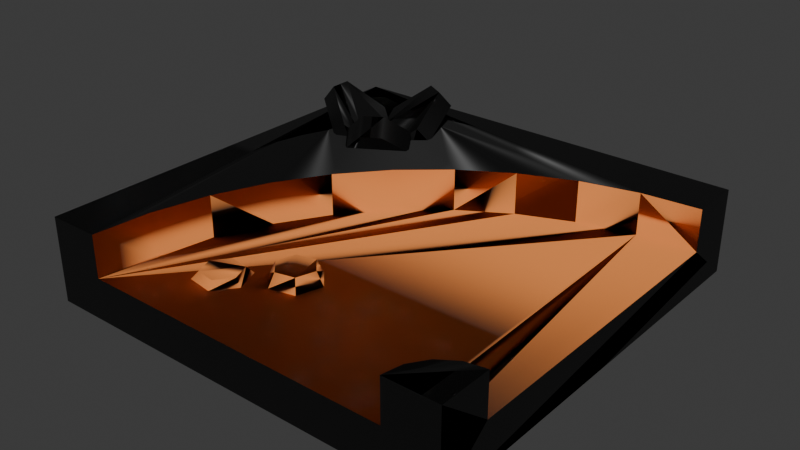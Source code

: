 # Source: TileCornerRoundEdit.blend  (saved by Blender 4.2.66; exported with 4.5.12 LTS)
import bpy
from mathutils import Matrix  # noqa: F401  (used for matrix-valued properties, if any)

bpy.ops.wm.read_factory_settings(use_empty=True)
scene = bpy.context.scene
scene.name = 'Scene'

# ---- collections
col_collection = bpy.data.collections.new('Collection'); scene.collection.children.link(col_collection)

# ---- images (referenced by path relative to the original .blend; pixels are not part of the script)
import os
ASSET_DIR = os.environ.get("B2B_ASSET_DIR", "")  # directory of the original .blend (textures are referenced by path, not embedded)
HERE = os.path.dirname(os.path.abspath(__file__))  # packed textures are extracted next to this script under _unpacked/

def load_image(name, relpath, width, height, colorspace="sRGB"):
    """Load a texture the original file referenced (path relative to the .blend, or extracted next to this script)."""
    p = next((c for c in (os.path.join(HERE, relpath), os.path.join(ASSET_DIR, relpath)) if relpath and os.path.exists(c)), "")
    if p:
        img = bpy.data.images.load(p, check_existing=True)
        img.name = name
    else:  # same state as the original file: an image datablock whose file is absent (Cycles renders it pink)
        img = bpy.data.images.new(name, width, height)
        img.source = "FILE"
        img.filepath = "//" + (relpath or name)
    img.colorspace_settings.name = colorspace
    return img
img_diffusecolor_texture = load_image('DiffuseColor_Texture', 'colormap.png', 1024, 1024, 'Rec.1886')

# ---- materials (node trees are filled in below, after node groups)
mat_roughground = bpy.data.materials.new('RoughGround')
mat_colormap = bpy.data.materials.new('colormap')
mat_colormap.diffuse_color = (1.0, 1.0, 1.0, 1.0)
mat_colormap.roughness = 0.5528

# ---- material node trees
mat_roughground.use_nodes = True; mat_roughground.node_tree.nodes.clear()
_N = mat_roughground.node_tree.nodes; _L = mat_roughground.node_tree.links
n0 = _N.new('ShaderNodeBsdfPrincipled'); n0.name = 'Principled BSDF'; n0.location = (10, 300)
n0.inputs[0].default_value = (0.8005, 0.2442, 0.05365, 1.0)
n0.inputs[2].default_value = 1.0
n1 = _N.new('ShaderNodeOutputMaterial'); n1.name = 'Material Output'; n1.location = (300, 300)
_L.new(n0.outputs[0], n1.inputs[0])
n1.is_active_output = True
mat_colormap.use_nodes = True; mat_colormap.node_tree.nodes.clear()
_N = mat_colormap.node_tree.nodes; _L = mat_colormap.node_tree.links
n0 = _N.new('ShaderNodeBsdfPrincipled'); n0.name = 'Principled BSDF'; n0.location = (19, 145)
n0.inputs[2].default_value = 0.5528
n0.inputs[27].default_value = (0.0, 0.0, 0.0, 1.0)
n0.inputs[28].default_value = 1.0
n1 = _N.new('ShaderNodeOutputMaterial'); n1.name = 'Material Output'; n1.location = (309, 145)
n2 = _N.new('ShaderNodeNormalMap'); n2.name = 'Normal Map'; n2.location = (-291, -455)
n2.label = 'Normal/Map'
n2.inputs[0].default_value = 0.0
n3 = _N.new('ShaderNodeTexImage'); n3.name = 'Image Texture'; n3.location = (-291, 445)
n3.image = img_diffusecolor_texture
_L.new(n0.outputs[0], n1.inputs[0])
_L.new(n2.outputs[0], n0.inputs[5])
_L.new(n3.outputs[0], n0.inputs[0])
n1.is_active_output = True

# ---- world
world_world = bpy.data.worlds.new('World'); scene.world = world_world
world_world.use_nodes = True; world_world.node_tree.nodes.clear()
_N = world_world.node_tree.nodes; _L = world_world.node_tree.links
n0 = _N.new('ShaderNodeOutputWorld'); n0.name = 'World Output'; n0.location = (300, 300)
n1 = _N.new('ShaderNodeBackground'); n1.name = 'Background'; n1.location = (10, 300)
n1.inputs[0].default_value = (0.05088, 0.05088, 0.05088, 1.0)
_L.new(n1.outputs[0], n0.inputs[0])
n0.is_active_output = True
world_world.color = (0.05088, 0.05088, 0.05088)
world_world.sun_shadow_jitter_overblur = 0.0

# ---- meshes
me_scene_001 = bpy.data.meshes.new('Scene.001')
me_scene_001.from_pydata([(45.22, 10.0, 38.45), (38.45, 10.0, 45.22), (36.31, 10.0, -36.42), (-11.87, 10.0, -11.87), (-1.431, 20.0, -20.79), (-11.87, 20.0, -11.87), (22.96, 20.0, -33.22), (-20.88, 11.6, 28.63), (-23.09, 10.0, 38.09), (-12.8, 10.0, 34.03), (-7.943, 13.2, 29.28), (-3.276, 13.2, 28.19), (-5.17, 13.2, 20.1), (-1.89, 13.2, 23.6), (-2.183, 10.0, 29.35), (-0.3346, 10.0, 23.23), (50.0, 20.0, -37.5), (-36.42, 20.0, 36.31), (-37.5, 20.0, 50.0), (50.0, 10.0, 37.5), (50.0, 10.0, -37.5), (-33.22, 10.0, 22.96), (-20.79, 10.0, -1.431), (-27.96, 20.0, 10.28), (-27.96, 10.0, 10.28), (41.16, 10.0, 41.16), (-1.431, 10.0, -20.79), (-17.36, 11.6, 37.55), (-22.1, 11.6, 36.84), (-14.38, 11.6, 33.79), (-16.77, 10.0, 39.03), (-15.15, 10.0, 28.08), (-25.44, 10.0, 32.15), (-9.836, 13.2, 21.2), (-10.93, 10.0, 20.03), (-8.405, 10.0, 30.81), (-4.708, 10.0, 18.57), (37.5, 20.0, 50.0), (45.22, 20.0, 38.45), (-37.5, 10.0, 50.0), (-33.22, 20.0, 22.96), (-36.42, 10.0, 36.31), (-20.79, 20.0, -1.431), (38.45, 20.0, 45.22), (10.28, 10.0, -27.96), (22.96, 10.0, -33.22), (-16.14, 11.6, 29.33), (-23.86, 11.6, 32.38), (-21.47, 10.0, 27.14), (-11.22, 13.2, 25.78), (-12.78, 10.0, 26.15), (36.31, 20.0, -36.42), (50.0, 20.0, -50.0), (-50.0, 20.0, -50.0), (10.28, 20.0, -27.96), (-50.0, 20.0, 50.0), (-50.0, 2.482e-14, -50.0), (50.0, 2.482e-14, -50.0), (-50.0, 2.482e-14, 50.0), (50.0, 20.0, 50.0), (50.0, 20.0, 37.5), (41.16, 20.0, 41.16), (50.0, 0.0, 50.0), (37.5, 10.0, 50.0), (-17.95, 23.2, -27.69), (-22.0, 20.0, -25.54), (-18.58, 29.6, -36.83), (-30.74, 20.0, -30.4), (-22.95, 29.6, -39.26), (-31.06, 23.2, -34.97), (-20.44, 16.16, -28.34), (-29.18, 16.16, -33.2), (-21.4, 25.76, -42.06), (-29.5, 19.36, -37.77), (-16.39, 19.36, -30.48), (-17.03, 25.76, -39.63), (-33.0, 23.2, -33.81), (-29.12, 20.0, -31.37), (-40.6, 29.6, -28.68), (-28.96, 20.0, -21.37), (-40.52, 29.6, -23.68), (-32.76, 23.2, -18.81), (-32.32, 16.16, -31.32), (-32.16, 16.16, -21.32), (-43.72, 25.76, -23.63), (-35.96, 19.36, -18.76), (-36.2, 19.36, -33.75), (-43.8, 25.76, -28.63), (-30.78, 23.2, -17.71), (-30.61, 20.0, -22.29), (-22.54, 29.6, -13.68), (-22.03, 20.0, -27.43), (-18.25, 29.6, -16.25), (-17.91, 23.2, -25.42), (-28.96, 16.16, -19.54), (-20.38, 16.16, -24.68), (-16.6, 25.76, -13.51), (-16.26, 19.36, -22.67), (-29.13, 19.36, -14.96), (-20.89, 25.76, -10.94)], [], [(0, 19, 60), (60, 38, 0), (17, 40, 21), (21, 41, 17), (23, 42, 22), (18, 17, 41), (41, 39, 18), (25, 61, 0), (38, 0, 61), (1, 25, 61), (61, 43, 1), (63, 1, 43), (43, 37, 63), (21, 24, 40), (40, 23, 24), (16, 51, 20), (20, 2, 51), (26, 4, 3), (5, 3, 4), (44, 54, 26), (26, 4, 54), (5, 42, 3), (22, 3, 42), (6, 45, 44), (44, 54, 6), (2, 51, 45), (6, 45, 51), (25, 0, 2), (1, 25, 2), (45, 39, 2), (3, 39, 26), (22, 39, 3), (24, 39, 22), (21, 39, 24), (20, 19, 0), (0, 2, 20), (1, 63, 2), (63, 39, 2), (39, 26, 44), (39, 41, 21), (46, 28, 29), (47, 28, 46), (47, 7, 46), (8, 30, 28), (31, 48, 46), (46, 7, 48), (29, 9, 30), (32, 48, 7), (7, 47, 32), (8, 28, 32), (32, 47, 28), (31, 46, 9), (9, 29, 46), (49, 10, 33), (11, 33, 10), (12, 33, 11), (13, 12, 11), (49, 33, 50), (34, 50, 33), (15, 14, 11), (11, 13, 15), (35, 10, 50), (49, 50, 10), (15, 36, 13), (13, 12, 36), (12, 36, 33), (14, 11, 35), (35, 10, 11), (22, 24, 23), (27, 29, 28), (27, 28, 30), (27, 30, 29), (33, 34, 36), (44, 39, 45), (16, 52, 51), (53, 51, 52), (6, 51, 53), (54, 6, 53), (4, 54, 53), (5, 4, 53), (42, 5, 53), (23, 42, 53), (40, 23, 53), (17, 40, 53), (18, 17, 53), (18, 55, 53), (52, 57, 53), (53, 56, 57), (56, 58, 53), (53, 55, 58), (59, 60, 37), (37, 38, 60), (37, 61, 38), (37, 43, 61), (59, 62, 19), (62, 57, 20), (20, 57, 16), (52, 16, 57), (59, 60, 19), (62, 19, 20), (18, 55, 39), (55, 58, 39), (63, 39, 58), (58, 62, 63), (59, 63, 62), (37, 63, 59), (64, 66, 65), (67, 65, 66), (67, 68, 66), (67, 69, 68), (65, 70, 71), (71, 67, 65), (73, 72, 68), (68, 69, 73), (74, 70, 75), (72, 75, 71), (73, 72, 71), (75, 71, 70), (74, 64, 70), (65, 70, 64), (68, 72, 75), (75, 66, 68), (71, 73, 69), (69, 67, 71), (66, 75, 74), (74, 64, 66), (76, 78, 77), (79, 77, 78), (80, 79, 78), (79, 81, 80), (79, 83, 77), (77, 82, 83), (85, 84, 80), (80, 81, 85), (86, 82, 87), (84, 87, 83), (85, 84, 83), (87, 83, 82), (76, 86, 82), (82, 77, 76), (78, 87, 80), (80, 84, 87), (79, 81, 83), (83, 85, 81), (87, 78, 86), (86, 76, 78), (92, 91, 90), (93, 91, 92), (90, 88, 89), (89, 91, 90), (94, 89, 95), (95, 91, 89), (97, 96, 92), (92, 93, 97), (98, 94, 99), (99, 95, 94), (99, 96, 95), (96, 97, 95), (88, 98, 94), (94, 89, 88), (90, 99, 92), (92, 96, 99), (95, 97, 93), (93, 91, 95), (99, 90, 98), (88, 98, 90)])
me_scene_001.polygons.foreach_set('use_smooth', [True] * 166)
me_scene_001.polygons.foreach_set('material_index', [0, 0, 0, 0, 0, 0, 0, 0, 0, 0, 0, 0, 0, 0, 0, 0, 0, 0, 0, 0, 0, 0, 0, 0, 0, 0, 0, 0, 0, 0, 0, 0, 0, 0, 0, 0, 0, 0, 0, 0, 0, 0, 0, 0, 0, 0, 0, 0, 0, 0, 0, 0, 0, 0, 0, 0, 0, 0, 0, 0, 0, 0, 0, 0, 0, 0, 0, 0, 0, 0, 0, 0, 0, 0, 1, 1, 1, 1, 1, 1, 1, 1, 1, 1, 1, 1, 1, 1, 1, 1, 1, 1, 1, 1, 1, 1, 1, 1, 1, 1, 1, 1, 1, 1, 1, 1, 1, 1, 1, 1, 1, 1, 1, 1, 1, 1, 1, 1, 1, 1, 1, 1, 1, 1, 1, 1, 1, 1, 1, 1, 1, 1, 1, 1, 1, 1, 1, 1, 1, 1, 1, 1, 1, 1, 1, 1, 1, 1, 1, 1, 1, 1, 1, 1, 1, 1, 1, 1, 1, 1, 1, 1, 1, 1, 1, 1])
_k = set([(2, 20), (7, 46), (7, 47), (10, 49), (10, 50), (11, 12), (12, 33), (16, 20), (16, 51), (16, 52), (19, 20), (19, 60), (20, 57), (27, 28), (27, 29), (28, 46), (33, 49), (37, 38), (37, 59), (38, 60), (51, 53), (52, 53), (52, 57), (53, 55), (59, 62), (62, 63), (64, 65), (64, 70), (65, 66), (66, 68), (66, 74), (67, 68), (67, 69), (67, 71), (68, 69), (70, 71), (70, 74), (76, 82), (77, 78), (77, 79), (77, 82), (78, 79), (78, 80), (79, 83), (80, 81), (80, 84), (82, 83), (86, 87), (88, 89), (89, 91), (90, 92), (90, 98), (91, 95), (95, 97), (95, 99), (96, 97), (96, 99), (98, 99)])
me_scene_001.attributes.new('sharp_edge', 'BOOLEAN', 'EDGE').data.foreach_set('value', [ (min(e.vertices), max(e.vertices)) in _k for e in me_scene_001.edges])
_uv = me_scene_001.uv_layers.new(name='UVSet0')
_uv.uv.foreach_set('vector', [0.09375, 0.425, 0.09375, 0.425, 0.09375, 0.325, 0.09375, 0.325, 0.09375, 0.325, 0.09375, 0.425, 0.09375, 0.325, 0.09375, 0.325, 0.09375, 0.425, 0.09375, 0.425, 0.09375, 0.425, 0.09375, 0.325, 0.09375, 0.325, 0.09375, 0.325, 0.09375, 0.425, 0.09375, 0.325, 0.09375, 0.325, 0.09375, 0.425, 0.09375, 0.425, 0.09375, 0.425, 0.09375, 0.325, 0.09375, 0.425, 0.09375, 0.325, 0.09375, 0.425, 0.09375, 0.325, 0.09375, 0.425, 0.09375, 0.325, 0.09375, 0.425, 0.09375, 0.425, 0.09375, 0.325, 0.09375, 0.325, 0.09375, 0.325, 0.09375, 0.425, 0.09375, 0.425, 0.09375, 0.425, 0.09375, 0.325, 0.09375, 0.325, 0.09375, 0.325, 0.09375, 0.425, 0.09375, 0.425, 0.09375, 0.425, 0.09375, 0.325, 0.09375, 0.325, 0.09375, 0.325, 0.09375, 0.425, 0.09375, 0.325, 0.09375, 0.325, 0.09375, 0.425, 0.09375, 0.425, 0.09375, 0.425, 0.09375, 0.325, 0.09375, 0.425, 0.09375, 0.325, 0.09375, 0.425, 0.09375, 0.325, 0.09375, 0.425, 0.09375, 0.325, 0.09375, 0.425, 0.09375, 0.325, 0.09375, 0.425, 0.09375, 0.425, 0.09375, 0.325, 0.09375, 0.325, 0.09375, 0.325, 0.09375, 0.325, 0.09375, 0.425, 0.09375, 0.425, 0.09375, 0.425, 0.09375, 0.325, 0.09375, 0.325, 0.09375, 0.425, 0.09375, 0.425, 0.09375, 0.425, 0.09375, 0.325, 0.09375, 0.325, 0.09375, 0.425, 0.09375, 0.325, 0.09375, 0.425, 0.09375, 0.325, 0.09375, 0.425, 0.09375, 0.325, 0.09375, 0.425, 0.09375, 0.425, 0.09375, 0.425, 0.09375, 0.425, 0.09375, 0.425, 0.09375, 0.425, 0.09375, 0.425, 0.09375, 0.425, 0.09375, 0.425, 0.09375, 0.425, 0.09375, 0.425, 0.09375, 0.425, 0.09375, 0.425, 0.09375, 0.425, 0.09375, 0.425, 0.09375, 0.425, 0.09375, 0.425, 0.09375, 0.425, 0.09375, 0.425, 0.09375, 0.425, 0.09375, 0.425, 0.09375, 0.425, 0.09375, 0.425, 0.09375, 0.425, 0.09375, 0.425, 0.09375, 0.425, 0.09375, 0.425, 0.09375, 0.425, 0.09375, 0.425, 0.09375, 0.425, 0.09375, 0.425, 0.09375, 0.425, 0.09375, 0.425, 0.09375, 0.425, 0.09375, 0.425, 0.09375, 0.425, 0.09375, 0.425, 0.09375, 0.425, 0.09375, 0.425, 0.09375, 0.425, 0.09375, 0.425, 0.09375, 0.425, 0.09375, 0.425, 0.09375, 0.425, 0.09375, 0.425, 0.09375, 0.425, 0.09375, 0.425, 0.09375, 0.425, 0.09375, 0.325, 0.09375, 0.325, 0.09375, 0.425, 0.09375, 0.325, 0.09375, 0.325, 0.09375, 0.425, 0.09375, 0.425, 0.09375, 0.425, 0.09375, 0.325, 0.09375, 0.425, 0.09375, 0.325, 0.09375, 0.325, 0.09375, 0.325, 0.09375, 0.325, 0.09375, 0.425, 0.09375, 0.425, 0.09375, 0.425, 0.09375, 0.325, 0.09375, 0.325, 0.09375, 0.425, 0.09375, 0.325, 0.09375, 0.325, 0.09375, 0.425, 0.09375, 0.425, 0.09375, 0.325, 0.09375, 0.425, 0.09375, 0.325, 0.09375, 0.325, 0.09375, 0.425, 0.09375, 0.425, 0.09375, 0.425, 0.09375, 0.425, 0.09375, 0.425, 0.09375, 0.425, 0.09375, 0.425, 0.09375, 0.425, 0.09375, 0.425, 0.09375, 0.425, 0.09375, 0.425, 0.09375, 0.425, 0.09375, 0.425, 0.09375, 0.425, 0.09375, 0.425, 0.09375, 0.425, 0.09375, 0.325, 0.09375, 0.325, 0.09375, 0.325, 0.09375, 0.425, 0.09375, 0.325, 0.09375, 0.325, 0.09375, 0.425, 0.09375, 0.425, 0.09375, 0.425, 0.09375, 0.325, 0.09375, 0.325, 0.09375, 0.425, 0.09375, 0.325, 0.09375, 0.425, 0.09375, 0.325, 0.09375, 0.425, 0.09375, 0.325, 0.09375, 0.325, 0.09375, 0.425, 0.09375, 0.425, 0.09375, 0.425, 0.09375, 0.325, 0.09375, 0.425, 0.09375, 0.325, 0.09375, 0.425, 0.09375, 0.325, 0.09375, 0.425, 0.09375, 0.325, 0.09375, 0.325, 0.09375, 0.425, 0.09375, 0.425, 0.09375, 0.425, 0.09375, 0.425, 0.09375, 0.325, 0.09375, 0.425, 0.09375, 0.425, 0.09375, 0.425, 0.09375, 0.425, 0.09375, 0.425, 0.09375, 0.325, 0.09375, 0.425, 0.09375, 0.325, 0.09375, 0.425, 0.09375, 0.425, 0.09375, 0.325, 0.09375, 0.325, 0.09375, 0.425, 0.09375, 0.425, 0.09375, 0.425, 0.5938, 0.475, 0.5938, 0.475, 0.5938, 0.475, 0.5938, 0.475, 0.5938, 0.475, 0.5938, 0.475, 0.5938, 0.475, 0.5938, 0.475, 0.5938, 0.475, 0.5938, 0.475, 0.5938, 0.475, 0.5938, 0.475, 0.5938, 0.475, 0.5938, 0.475, 0.5938, 0.475, 0.5938, 0.475, 0.5938, 0.475, 0.5938, 0.475, 0.5938, 0.475, 0.5938, 0.475, 0.5938, 0.475, 0.5938, 0.475, 0.5938, 0.475, 0.5938, 0.475, 0.5938, 0.475, 0.5938, 0.475, 0.5938, 0.475, 0.5938, 0.475, 0.5938, 0.475, 0.5938, 0.475, 0.5938, 0.475, 0.5938, 0.475, 0.5938, 0.475, 0.5938, 0.475, 0.5938, 0.475, 0.5938, 0.475, 0.5938, 0.475, 0.5938, 0.275, 0.5938, 0.475, 0.5938, 0.475, 0.5938, 0.275, 0.5938, 0.275, 0.5938, 0.275, 0.5938, 0.275, 0.5938, 0.475, 0.5938, 0.475, 0.5938, 0.475, 0.5938, 0.275, 0.5938, 0.475, 0.5938, 0.475, 0.5938, 0.475, 0.5938, 0.475, 0.5938, 0.475, 0.5938, 0.475, 0.5938, 0.475, 0.5938, 0.475, 0.5938, 0.475, 0.5938, 0.475, 0.5938, 0.475, 0.5938, 0.475, 0.5938, 0.475, 0.5938, 0.275, 0.5938, 0.375, 0.5938, 0.275, 0.5938, 0.275, 0.5938, 0.375, 0.5938, 0.375, 0.5938, 0.275, 0.5938, 0.475, 0.5938, 0.475, 0.5938, 0.475, 0.5938, 0.275, 0.5938, 0.475, 0.5938, 0.475, 0.5938, 0.375, 0.5938, 0.275, 0.5938, 0.375, 0.5938, 0.375, 0.5938, 0.475, 0.5938, 0.475, 0.5938, 0.375, 0.5938, 0.475, 0.5938, 0.275, 0.5938, 0.375, 0.5938, 0.375, 0.5938, 0.375, 0.5938, 0.275, 0.5938, 0.275, 0.5938, 0.275, 0.5938, 0.375, 0.5938, 0.475, 0.5938, 0.375, 0.5938, 0.275, 0.5938, 0.475, 0.5938, 0.375, 0.5938, 0.475, 0.5938, 0.3798, 0.5938, 0.475, 0.5938, 0.3322, 0.5938, 0.3322, 0.5938, 0.3322, 0.5938, 0.475, 0.5938, 0.3322, 0.5938, 0.475, 0.5938, 0.475, 0.5938, 0.3322, 0.5938, 0.3798, 0.5938, 0.475, 0.5938, 0.3322, 0.5938, 0.275, 0.5938, 0.275, 0.5938, 0.275, 0.5938, 0.3322, 0.5938, 0.3322, 0.5938, 0.3226, 0.5938, 0.4178, 0.5938, 0.475, 0.5938, 0.475, 0.5938, 0.3798, 0.5938, 0.3226, 0.5938, 0.3226, 0.5938, 0.275, 0.5938, 0.4178, 0.5938, 0.4178, 0.5938, 0.4178, 0.5938, 0.275, 0.5938, 0.3226, 0.5938, 0.4178, 0.5938, 0.275, 0.5938, 0.4178, 0.5938, 0.275, 0.5938, 0.275, 0.5938, 0.3226, 0.5938, 0.3798, 0.5938, 0.275, 0.5938, 0.3322, 0.5938, 0.275, 0.5938, 0.3798, 0.5938, 0.475, 0.5938, 0.4178, 0.5938, 0.4178, 0.5938, 0.4178, 0.5938, 0.475, 0.5938, 0.475, 0.5938, 0.275, 0.5938, 0.3226, 0.5938, 0.3798, 0.5938, 0.3798, 0.5938, 0.3322, 0.5938, 0.275, 0.5938, 0.475, 0.5938, 0.4178, 0.5938, 0.3226, 0.5938, 0.3226, 0.5938, 0.3798, 0.5938, 0.475, 0.5938, 0.3798, 0.5938, 0.475, 0.5938, 0.3322, 0.5938, 0.3322, 0.5938, 0.3322, 0.5938, 0.475, 0.5938, 0.475, 0.5938, 0.3322, 0.5938, 0.475, 0.5938, 0.3322, 0.5938, 0.3798, 0.5938, 0.475, 0.5938, 0.3322, 0.5938, 0.275, 0.5938, 0.3322, 0.5938, 0.3322, 0.5938, 0.275, 0.5938, 0.275, 0.5938, 0.3226, 0.5938, 0.4178, 0.5938, 0.475, 0.5938, 0.475, 0.5938, 0.3798, 0.5938, 0.3226, 0.5938, 0.3226, 0.5938, 0.275, 0.5938, 0.4178, 0.5938, 0.4178, 0.5938, 0.4178, 0.5938, 0.275, 0.5938, 0.3226, 0.5938, 0.4178, 0.5938, 0.275, 0.5938, 0.4178, 0.5938, 0.275, 0.5938, 0.275, 0.5938, 0.3798, 0.5938, 0.3226, 0.5938, 0.275, 0.5938, 0.275, 0.5938, 0.3322, 0.5938, 0.3798, 0.5938, 0.475, 0.5938, 0.4178, 0.5938, 0.475, 0.5938, 0.475, 0.5938, 0.4178, 0.5938, 0.4178, 0.5938, 0.3322, 0.5938, 0.3798, 0.5938, 0.275, 0.5938, 0.275, 0.5938, 0.3226, 0.5938, 0.3798, 0.5938, 0.4178, 0.5938, 0.475, 0.5938, 0.3226, 0.5938, 0.3226, 0.5938, 0.3798, 0.5938, 0.475, 0.5938, 0.475, 0.5938, 0.3322, 0.5938, 0.475, 0.5938, 0.3798, 0.5938, 0.3322, 0.5938, 0.475, 0.5938, 0.475, 0.5938, 0.3798, 0.5938, 0.3322, 0.5938, 0.3322, 0.5938, 0.3322, 0.5938, 0.475, 0.5938, 0.275, 0.5938, 0.3322, 0.5938, 0.275, 0.5938, 0.275, 0.5938, 0.3322, 0.5938, 0.3322, 0.5938, 0.3226, 0.5938, 0.4178, 0.5938, 0.475, 0.5938, 0.475, 0.5938, 0.3798, 0.5938, 0.3226, 0.5938, 0.3226, 0.5938, 0.275, 0.5938, 0.4178, 0.5938, 0.4178, 0.5938, 0.275, 0.5938, 0.275, 0.5938, 0.4178, 0.5938, 0.4178, 0.5938, 0.275, 0.5938, 0.4178, 0.5938, 0.3226, 0.5938, 0.275, 0.5938, 0.3798, 0.5938, 0.3226, 0.5938, 0.275, 0.5938, 0.275, 0.5938, 0.3322, 0.5938, 0.3798, 0.5938, 0.475, 0.5938, 0.4178, 0.5938, 0.475, 0.5938, 0.475, 0.5938, 0.4178, 0.5938, 0.4178, 0.5938, 0.275, 0.5938, 0.3226, 0.5938, 0.3798, 0.5938, 0.3798, 0.5938, 0.3322, 0.5938, 0.275, 0.5938, 0.4178, 0.5938, 0.475, 0.5938, 0.3226, 0.5938, 0.3798, 0.5938, 0.3226, 0.5938, 0.475])
me_scene_001.materials.append(mat_roughground)
me_scene_001.materials.append(mat_colormap)
me_scene_001.update()
me_scene_001.normals_split_custom_set([tuple(v) for v in zip(*[iter([0.2514, -0.7537, 0.6072, 0.1296, -0.7474, 0.6516, 0.1951, 0.0, 0.9808, 0.1951, 0.0, 0.9808, 0.3826, -2.325e-09, 0.9239, 0.2514, -0.7537, 0.6072, -0.9877, 0.0, -0.1564, -0.9511, -3.765e-06, -0.309, -0.6884, -0.6899, -0.2237, -0.6884, -0.6899, -0.2237, -0.715, -0.6899, -0.1132, -0.9877, 0.0, -0.1564, -0.891, 0.0, -0.454, -0.809, -3.765e-06, -0.5878, -0.5857, -0.6899, -0.4254, -0.9969, 0.0, -0.07846, -0.9877, 0.0, -0.1564, -0.715, -0.6899, -0.1132, -0.715, -0.6899, -0.1132, -0.7227, -0.6888, -0.05661, -0.9969, 0.0, -0.07846, -0.4646, 0.7538, -0.4646, -0.707, -9.404e-06, -0.7072, -0.2515, 0.7538, -0.6071, -0.3828, -9.36e-06, -0.9238, -0.2515, 0.7538, -0.6071, -0.707, -9.404e-06, -0.7072, 0.6071, -0.7538, 0.2515, 0.4646, -0.7538, 0.4646, 0.5484, -0.2682, 0.792, 0.5484, -0.2682, 0.792, 0.9234, 0.02976, 0.3827, 0.6071, -0.7538, 0.2515, 0.6516, -0.7474, 0.1296, 0.6071, -0.7538, 0.2515, 0.9234, 0.02976, 0.3827, 0.9234, 0.02976, 0.3827, 0.2536, -0.966, 0.05044, 0.6516, -0.7474, 0.1296, 0.6885, 0.6899, 0.2237, 0.6451, 0.6898, 0.3287, 0.9511, -1.572e-06, 0.309, -0.9511, -3.934e-06, -0.309, -0.891, 0.0, -0.454, -0.645, -0.6899, -0.3286, 0.07846, 0.0, 0.9969, 0.1564, 2.228e-06, 0.9877, 0.05688, 0.6888, 0.7227, -0.05686, -0.6888, -0.7227, -0.1132, -0.6899, -0.715, -0.1564, -2.477e-06, -0.9877, 0.4256, 0.6899, 0.5857, 0.5241, 0.2846, 0.8027, 0.5119, 0.6899, 0.5119, 0.7069, 0.02554, 0.7069, 0.5119, 0.6899, 0.5119, 0.5241, 0.2846, 0.8027, 0.3286, 0.6899, 0.645, 0.454, -2.958e-06, 0.891, 0.4254, 0.6899, 0.5857, -0.4255, -0.6899, -0.5856, -0.5878, -3.747e-06, -0.809, -0.454, -6.143e-06, -0.891, 0.7069, 0.02554, 0.7069, 0.8027, 0.2846, 0.5241, 0.5119, 0.6899, 0.5119, 0.5856, 0.6899, 0.4255, 0.5119, 0.6899, 0.5119, 0.8027, 0.2846, 0.5241, -0.309, -3.721e-06, -0.9511, -0.2237, -0.6899, -0.6884, -0.3286, -0.6899, -0.645, -0.3286, -0.6899, -0.645, -0.454, -3.674e-06, -0.891, -0.309, -3.721e-06, -0.9511, 0.1133, 0.6898, 0.715, -0.0775, 0.8112, 0.5796, 0.2237, 0.6899, 0.6885, 0.7163, 0.5415, 0.4401, 0.2237, 0.6899, 0.6885, -0.0775, 0.8112, 0.5796, -0.4646, 0.7538, -0.4646, -0.2515, 0.7538, -0.6071, 0.1133, 0.6898, 0.7151, -0.6072, 0.7537, -0.2515, -0.4646, 0.7538, -0.4646, 0.1133, 0.6898, 0.7151, 0.2237, 0.6899, 0.6885, 0.7228, 0.6887, 0.05688, 0.1133, 0.6898, 0.715, 0.5119, 0.6899, 0.5119, 0.7228, 0.6887, 0.05687, 0.4256, 0.6899, 0.5857, 0.5856, 0.6899, 0.4255, 0.7228, 0.6887, 0.05687, 0.5119, 0.6899, 0.5119, 0.6451, 0.6898, 0.3287, 0.7228, 0.6887, 0.05687, 0.5856, 0.6899, 0.4255, 0.6885, 0.6899, 0.2237, 0.7228, 0.6887, 0.05687, 0.6451, 0.6898, 0.3287, -0.05689, -0.6887, -0.7228, 0.1296, -0.7474, 0.6516, 0.2514, -0.7537, 0.6072, 0.2514, -0.7537, 0.6072, -0.1132, -0.6898, -0.7151, -0.05689, -0.6887, -0.7228, 0.6071, -0.7538, 0.2515, 0.6516, -0.7474, 0.1296, -0.1132, -0.6898, -0.7151, 0.6516, -0.7474, 0.1296, -0.7228, -0.6887, -0.05687, -0.1132, -0.6898, -0.7151, -0.7228, -0.6887, -0.05679, -0.4255, -0.6898, -0.5858, -0.3287, -0.6898, -0.6451, -0.7227, -0.6888, -0.05661, -0.715, -0.6899, -0.1132, -0.6884, -0.6899, -0.2237, 0.0, 1.0, -3.836e-07, 0.0, 1.0, 1.918e-07, 0.0, 1.0, -9.589e-08, 0.0, 1.0, 0.0, 0.0, 1.0, 0.0, 0.0, 1.0, 0.0, 0.0, -1.0, 0.0, 0.0, -1.0, 0.0, 0.0, -1.0, 0.0, -0.4397, 0.7071, 0.5538, 0.2597, 0.7071, 0.6577, -0.4397, 0.7071, 0.5538, 0.4397, 0.7071, -0.5538, -0.2597, 0.7071, -0.6577, 0.4397, 0.7071, -0.5538, -0.4397, -0.7071, 0.5538, 0.2597, -0.7071, 0.6577, 0.2598, -0.7071, 0.6577, -0.6994, -0.7071, -0.1039, -0.6994, -0.7071, -0.1039, -0.2598, -0.7071, -0.6576, 0.6994, -0.7071, 0.1039, 0.2598, -0.7071, 0.6577, 0.2597, -0.7071, 0.6577, 0.2597, -0.7071, 0.6577, 0.6994, -0.7071, 0.1039, 0.6994, -0.7071, 0.1039, -0.4397, 0.7071, 0.5538, -0.4397, 0.7071, 0.5538, -0.6995, 0.7071, -0.1038, 0.6994, -0.7071, 0.1039, 0.6994, -0.7071, 0.1039, 0.4397, -0.7071, -0.5537, 0.4397, 0.7071, -0.5538, 0.4397, 0.7071, -0.5538, 0.6995, 0.7071, 0.1038, -0.6994, -0.7071, -0.1039, -0.6994, -0.7071, -0.1039, -0.4397, -0.7071, 0.5537, 0.0, 1.0, -1.918e-07, 0.0, 1.0, 9.589e-08, 0.0, 1.0, -3.732e-14, 0.0, 1.0, 1.279e-07, 0.0, 1.0, -3.732e-14, 0.0, 1.0, 9.589e-08, 0.0, 1.0, 0.0, 0.0, 1.0, -3.732e-14, 0.0, 1.0, 1.279e-07, 0.0, 1.0, -1.918e-07, 0.0, 1.0, -1.918e-07, 0.0, 1.0, -1.918e-07, -0.8709, 0.4472, 0.204, -0.6121, 0.4472, -0.6522, -0.8709, 0.4472, 0.2039, -0.6121, 0.4472, -0.6522, -0.8709, 0.4472, 0.2039, -0.6121, 0.4472, -0.6522, -0.8709, -0.4472, 0.204, -0.6121, -0.4472, -0.6521, -0.6121, -0.4472, -0.6522, -0.6121, -0.4472, -0.6522, -0.8709, -0.4472, 0.204, -0.8709, -0.4472, 0.204, -0.2588, 0.4472, 0.8562, -0.2588, 0.4472, 0.8562, -0.8709, 0.4472, 0.204, -0.8709, 0.4472, 0.204, -0.8709, 0.4472, 0.2039, -0.2588, 0.4472, 0.8562, 0.8709, 0.4472, -0.204, 0.2588, 0.4473, -0.8562, 0.8708, 0.4472, -0.204, -0.8709, -0.4472, 0.204, -0.2588, -0.4472, 0.8562, -0.2588, -0.4472, 0.8562, 0.2587, 0.4472, -0.8562, 0.2587, 0.4472, -0.8562, -0.6121, 0.4472, -0.6522, 0.6121, 0.4472, 0.6522, 0.6121, 0.4472, 0.6522, -0.2587, 0.4472, 0.8562, 0.2587, -0.4472, -0.8562, 0.2587, -0.4472, -0.8562, -0.6121, -0.4472, -0.6522, -0.5857, -0.6899, -0.4254, -0.645, -0.6899, -0.3286, -0.891, 0.0, -0.454, 0.0, 1.0, 7.671e-07, 0.0, 1.0, -9.589e-08, 0.0, 1.0, 1.918e-07, 0.2597, 0.7071, 0.6577, -0.4397, 0.7071, 0.5538, 0.2597, 0.7071, 0.6577, 0.2597, 0.7071, 0.6577, 0.2597, 0.7071, 0.6577, 0.6994, 0.7071, 0.104, 0.6121, -0.4472, 0.6522, 0.6121, -0.4472, 0.6522, -0.2587, -0.4473, 0.8562, 0.3287, 0.6898, 0.6451, 0.7228, 0.6887, 0.05688, 0.2237, 0.6899, 0.6885, 0.0, 1.0, 0.0, 0.0, 1.0, 4.472e-08, 0.0, 1.0, 6.817e-08, 0.0, 1.0, 8.991e-08, 0.0, 1.0, 6.817e-08, 0.0, 1.0, 4.472e-08, 0.7163, 0.5415, 0.4401, -0.0775, 0.8112, 0.5796, 0.0, 1.0, -3.126e-08, 0.0, 1.0, 0.0, 0.7163, 0.5415, 0.4401, 0.0, 1.0, -3.126e-08, 0.5241, 0.2846, 0.8027, 0.0, 1.0, 0.0, 0.0, 1.0, -3.126e-08, 0.7069, 0.02554, 0.7069, 0.5241, 0.2846, 0.8027, 0.0, 1.0, -3.126e-08, 0.8027, 0.2846, 0.5241, 0.7069, 0.02554, 0.7069, 0.0, 1.0, -3.126e-08, 0.0, 1.0, 0.0, 0.8027, 0.2846, 0.5241, 0.0, 1.0, -3.126e-08, 0.0, 1.0, 0.0, 0.0, 1.0, 0.0, 0.0, 1.0, -3.126e-08, 0.0, 1.0, 0.0, 0.0, 1.0, 0.0, 0.0, 1.0, -3.126e-08, 0.0, 1.0, 0.0, 0.0, 1.0, 0.0, 0.0, 1.0, -3.126e-08, 0.0, -1.0, 0.0, 0.0, -1.0, 0.0, 0.0, -1.0, 0.0, 0.0, 0.0, -1.0, 0.0, 0.0, -1.0, 0.0, 0.0, -1.0, 0.0, 0.0, 1.0, 0.0, 0.0, 1.0, 0.0, 0.0, 1.0, -1.0, 0.0, 0.0, -1.0, 0.0, 0.0, -1.0, 0.0, 0.0, 1.0, 0.0, 0.0, 1.0, 0.0, 0.0, 1.0, 0.0, 0.0, 0.0, 1.0, 0.0, 0.0, 1.0, 0.0, 0.0, 1.0, 0.0, 0.0, -1.0, 0.0, 0.0, -1.0, 0.0, 0.0, -1.0, 0.0, 0.2536, -0.966, 0.05044, 0.5484, -0.2682, 0.792, 0.0, -1.0, 0.0, 0.2536, -0.966, 0.05044, 0.9234, 0.02976, 0.3827, 0.5484, -0.2682, 0.792, 1.0, 0.0, 0.0, 1.0, 0.0, 0.0, 1.0, 0.0, 0.0, 1.0, 0.0, 0.0, 1.0, 0.0, 0.0, 1.0, 0.0, 0.0, 1.0, 0.0, 0.0, 1.0, 0.0, 0.0, 1.0, 0.0, 0.0, 1.0, 0.0, 0.0, 1.0, 0.0, 0.0, 1.0, 0.0, 0.0, -1.0, 0.0, 0.0, -1.0, 0.0, 0.0, -1.0, 0.0, 0.0, -1.0, 0.0, 0.0, -1.0, 0.0, 0.0, -1.0, 0.0, 0.0, 0.0, 0.0, 1.0, 0.0, 0.0, 1.0, 0.0, 0.0, 1.0, 0.0, 0.0, 1.0, 0.0, 0.0, 1.0, 0.0, 0.0, 1.0, 0.0, 0.0, 1.0, 0.0, 0.0, 1.0, 0.0, 0.0, 1.0, 0.0, 0.0, 1.0, 0.0, 0.0, 1.0, 0.0, 0.0, 1.0, 0.0, 0.0, 1.0, 0.0, 0.0, 1.0, 0.0, 0.0, 1.0, 0.0, 0.0, 1.0, 0.0, 0.0, 1.0, 0.0, 0.0, 1.0, -0.311, 0.7683, 0.5595, -0.311, 0.7683, 0.5595, -0.311, 0.7683, 0.5595, -0.311, 0.7683, 0.5595, -0.311, 0.7683, 0.5595, -0.311, 0.7683, 0.5595, 0.311, -0.7683, -0.5595, 0.311, -0.7683, -0.5595, 0.311, -0.7683, -0.5595, 0.311, -0.7683, -0.5595, 0.311, -0.7683, -0.5595, 0.311, -0.7683, -0.5595, 0.3733, 0.6401, -0.6715, 0.3733, 0.6401, -0.6715, 0.3733, 0.6401, -0.6715, 0.3733, 0.6401, -0.6715, 0.3733, 0.6401, -0.6715, 0.3733, 0.6401, -0.6715, 0.874, 7.18e-06, 0.4859, 0.142, -0.5445, 0.8267, 0.1419, -0.5445, 0.8266, 0.1419, -0.5445, 0.8266, 0.874, 8.633e-06, 0.4859, 0.874, 7.18e-06, 0.4859, 0.311, -0.7683, -0.5595, 0.311, -0.7683, -0.5595, 0.311, -0.7683, -0.5595, 0.311, -0.7683, -0.5595, 0.311, -0.7683, -0.5595, 0.311, -0.7683, -0.5595, 0.311, -0.7683, -0.5595, 0.311, -0.7683, -0.5595, 0.311, -0.7683, -0.5595, -0.311, 0.7683, 0.5595, -0.311, 0.7683, 0.5595, -0.311, 0.7683, 0.5595, 0.874, -6.825e-06, 0.4859, 0.874, -5.776e-05, 0.4859, 0.6148, -0.2863, 0.7349, 0.6148, -0.2863, 0.7349, 0.6148, -0.2863, 0.7349, 0.874, 3.428e-06, 0.4859, 0.1419, -0.5445, 0.8266, 0.142, -0.5445, 0.8267, -0.777, -0.5445, 0.3158, -0.777, -0.5445, 0.3158, -0.777, -0.5445, 0.3158, 0.1419, -0.5445, 0.8266, 0.9487, 0.2863, 0.1343, 0.874, 7.18e-06, 0.4859, 0.874, 8.633e-06, 0.4859, 0.874, 8.633e-06, 0.4859, 0.9487, 0.2863, 0.1343, 0.9487, 0.2863, 0.1343, -0.777, -0.5445, 0.3158, -0.777, -0.5445, 0.3158, -0.8741, -4.88e-06, -0.4858, -0.874, -3.326e-05, -0.4858, -0.874, -2.28e-05, -0.4858, -0.777, -0.5445, 0.3158, 0.64, 0.7683, -0.0104, 0.64, 0.7683, -0.0104, 0.64, 0.7683, -0.0104, 0.64, 0.7683, -0.0104, 0.64, 0.7683, -0.0104, 0.64, 0.7683, -0.0104, 0.64, 0.7683, -0.0104, 0.64, 0.7683, -0.0104, 0.64, 0.7683, -0.0104, -0.64, -0.7683, 0.0104, -0.64, -0.7683, 0.0104, -0.64, -0.7683, 0.0104, 0.7682, -0.6401, -0.01248, 0.7682, -0.6401, -0.01248, 0.7682, -0.6401, -0.01248, -0.7682, 0.6401, 0.01248, -0.7682, 0.6401, 0.01248, -0.7682, 0.6401, 0.01248, -0.01626, 7.202e-06, -0.9999, 0.6449, -0.5445, -0.5363, 0.6449, -0.5445, -0.5363, 0.6449, -0.5445, -0.5363, -0.01622, -4.851e-05, -0.9999, -0.01626, 7.202e-06, -0.9999, -0.64, -0.7683, 0.0104, -0.64, -0.7683, 0.0104, -0.64, -0.7683, 0.0104, -0.64, -0.7683, 0.0104, -0.64, -0.7683, 0.0104, -0.64, -0.7683, 0.0104, -0.64, -0.7683, 0.0104, -0.64, -0.7683, 0.0104, -0.64, -0.7683, 0.0104, 0.64, 0.7683, -0.0104, 0.64, 0.7683, -0.0104, 0.64, 0.7683, -0.0104, 0.01629, -3.546e-05, 0.9999, 0.01621, 3.079e-05, 0.9999, -0.329, 0.2863, 0.8999, -0.329, 0.2863, 0.8999, -0.329, 0.2863, 0.8999, 0.01623, 3.798e-05, 0.9999, -0.662, 0.5445, -0.515, -0.662, 0.5445, -0.5151, -0.6449, 0.5445, 0.5363, 0.6449, -0.5445, -0.5363, 0.6449, -0.5445, -0.5363, 0.662, -0.5445, 0.5151, 0.3581, -0.2863, 0.8887, 0.01628, -1.153e-05, 0.9999, 0.3581, -0.2863, 0.8887, -0.3581, 0.2863, -0.8887, -0.01626, 7.202e-06, -0.9999, -0.01622, -4.851e-05, -0.9999, -0.662, 0.5445, -0.5151, -0.662, 0.5445, -0.515, -0.01626, 4.536e-05, -0.9999, 0.01621, 3.079e-05, 0.9999, 0.01629, -3.546e-05, 0.9999, 0.662, -0.5445, 0.515, -0.329, 0.7683, -0.5491, -0.329, 0.7683, -0.5491, -0.329, 0.7683, -0.5491, -0.329, 0.7683, -0.5491, -0.329, 0.7683, -0.5491, -0.329, 0.7683, -0.5491, 0.329, -0.7683, 0.5491, 0.329, -0.7683, 0.5491, 0.329, -0.7683, 0.5491, 0.329, -0.7683, 0.5491, 0.329, -0.7683, 0.5491, 0.329, -0.7683, 0.5491, -0.3949, -0.6401, -0.659, -0.3949, -0.6401, -0.659, -0.3949, -0.6401, -0.659, 0.3949, 0.6401, 0.659, 0.3949, 0.6401, 0.659, 0.3949, 0.6401, 0.659, -0.8578, 7.011e-06, 0.514, -0.7869, -0.5445, -0.2904, -0.7869, -0.5445, -0.2903, -0.7869, -0.5445, -0.2903, -0.8578, 8.601e-06, 0.514, -0.8578, 7.011e-06, 0.514, 0.329, -0.7683, 0.5491, 0.329, -0.7683, 0.5491, 0.329, -0.7683, 0.5491, -0.329, 0.7683, -0.5491, -0.329, 0.7683, -0.5491, -0.329, 0.7683, -0.5491, -0.329, 0.7683, -0.5491, -0.329, 0.7683, -0.5491, -0.329, 0.7683, -0.5491, -0.329, 0.7683, -0.5491, -0.329, 0.7683, -0.5491, -0.329, 0.7683, -0.5491, 0.8578, 2.265e-05, -0.514, 0.8578, 2.319e-05, -0.514, 0.9438, 0.2863, -0.165, 0.9438, 0.2863, -0.165, 0.9438, 0.2863, -0.165, 0.8578, 2.265e-05, -0.514, -0.115, 0.5445, 0.8308, -0.1151, 0.5445, 0.8308, 0.7869, 0.5445, 0.2904, -0.7869, -0.5445, -0.2903, -0.7869, -0.5445, -0.2904, 0.1151, -0.5445, -0.8308, -0.5906, 0.2863, 0.7545, -0.8578, 7.011e-06, 0.514, -0.8578, 8.601e-06, 0.514, -0.8578, 8.601e-06, 0.514, -0.5906, 0.2863, 0.7545, -0.5906, 0.2863, 0.7545, -0.1151, 0.5445, 0.8308, -0.115, 0.5445, 0.8308, -0.8578, 4.56e-05, 0.514, -0.8578, 6.02e-06, 0.514, -0.8578, 4.552e-06, 0.514, -0.115, 0.5445, 0.8308])] * 3)])

# ---- objects
ob_tile_corner_round_001 = bpy.data.objects.new('tile-corner-round.001', me_scene_001)

# ---- transforms, parenting, visibility, modifiers, constraints
ob_tile_corner_round_001.location = (0.0, 0.0, 0.0)
ob_tile_corner_round_001.rotation_euler = (1.571, -0.0, 0.0)
ob_tile_corner_round_001.scale = (0.01, 0.01, 0.01)
ob_tile_corner_round_001.color = (0.8, 0.8, 0.8, 1.0)

# ---- collection membership
col_collection.objects.link(ob_tile_corner_round_001)

# ---- scene / render settings (as saved in the file)
scene.frame_start = 1; scene.frame_end = 250; scene.frame_set(1)
scene.render.engine = 'BLENDER_EEVEE_NEXT'
scene.render.fps = 25
bpy.context.view_layer.update()

# ---- added for rendering (the .blend has no active camera and no usable light): camera, sun
cam_auto = bpy.data.cameras.new('AutoCamera')
cam_auto.lens = 50.0
cam_auto.sensor_width = 36.0
cam_auto.clip_end = 1000.0
ob_auto_camera = bpy.data.objects.new('AutoCamera', cam_auto)
scene.collection.objects.link(ob_auto_camera)
ob_auto_camera.location = (1.33682, -1.60419, 1.21747)
ob_auto_camera.rotation_euler = (1.09748, -7.21219e-08, 0.694738)
scene.camera = ob_auto_camera
light_auto_sun = bpy.data.lights.new('AutoSun', 'SUN')
light_auto_sun.energy = 3.0
light_auto_sun.angle = 0.0523599
ob_auto_sun = bpy.data.objects.new('AutoSun', light_auto_sun)
scene.collection.objects.link(ob_auto_sun)
ob_auto_sun.rotation_euler = (0.872665, 0.174533, 0.523599)
bpy.context.view_layer.update()
